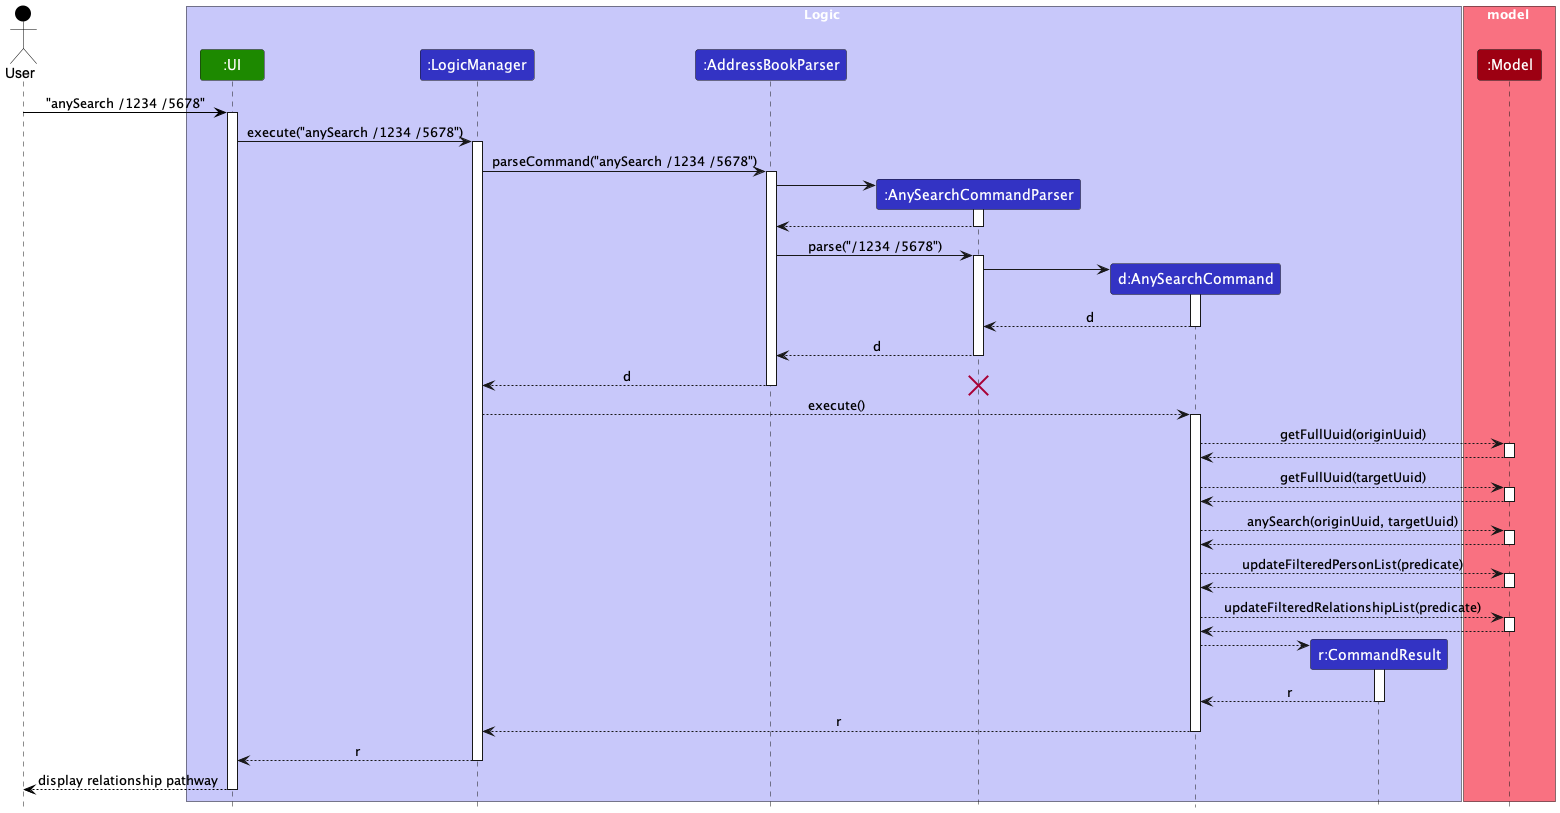

The diagram above was rendered by PlantUML. Its source (embedded in the PNG):
@startuml
!include style.puml
skinparam ArrowFontStyle plain

actor User as user USER_COLOR
box Logic LOGIC_COLOR_T1
participant ":UI" as ui UI_COLOR
participant ":LogicManager" as LogicManager LOGIC_COLOR
participant ":AddressBookParser" as AddressBookParser LOGIC_COLOR
participant ":AnySearchCommandParser" as AnySearchCommandParser LOGIC_COLOR
participant "d:AnySearchCommand" as AnySearchCommand LOGIC_COLOR
participant "r:CommandResult" as CommandResult LOGIC_COLOR
end box

box model MODEL_COLOR_T1
participant ":Model" as Model MODEL_COLOR
end box
user -[USER_COLOR]> ui : "anySearch /1234 /5678"
activate ui
ui -> LogicManager : execute("anySearch /1234 /5678")
activate LogicManager

LogicManager -> AddressBookParser : parseCommand("anySearch /1234 /5678")
activate AddressBookParser
create AnySearchCommandParser
AddressBookParser -> AnySearchCommandParser ++
return
AddressBookParser -> AnySearchCommandParser ++: parse("/1234 /5678")
create AnySearchCommand
AnySearchCommandParser -> AnySearchCommand ++
return d
return d
return d

destroy AnySearchCommandParser

LogicManager --> AnySearchCommand ++: execute()
AnySearchCommand --> Model ++: getFullUuid(originUuid)
return
AnySearchCommand --> Model ++: getFullUuid(targetUuid)
return
AnySearchCommand --> Model ++: anySearch(originUuid, targetUuid)
return
AnySearchCommand --> Model ++: updateFilteredPersonList(predicate)
return
AnySearchCommand --> Model ++: updateFilteredRelationshipList(predicate)
return

create CommandResult
AnySearchCommand --> CommandResult ++
return r

return r

LogicManager --> ui : r
deactivate LogicManager
return display relationship pathway
deactivate ui
@enduml